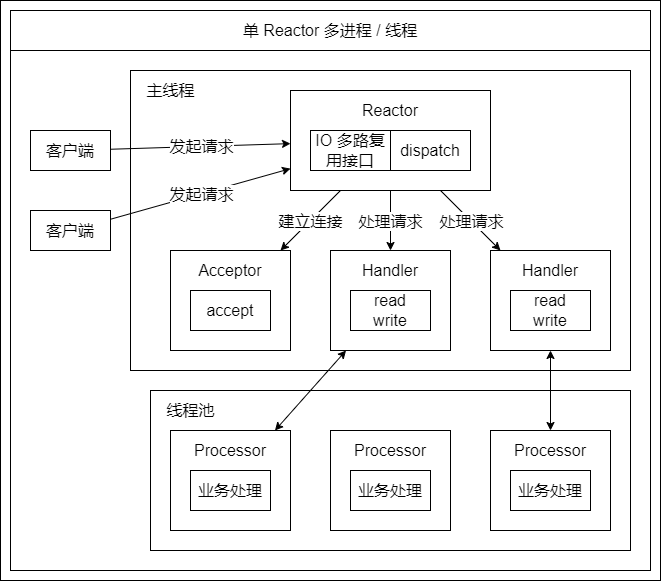

The diagram above was exported from draw.io. Its source (the exported page's mxGraphModel, read from the mxfile embedded in the PNG):
<mxGraphModel dx="2051" dy="3071" grid="1" gridSize="10" guides="0" tooltips="1" connect="1" arrows="0" fold="1" page="1" pageScale="1" pageWidth="827" pageHeight="1169" math="0" shadow="0">
  <root>
    <mxCell id="0" />
    <mxCell id="1" parent="0" />
    <mxCell id="2" value="" style="group" vertex="1" connectable="0" parent="1">
      <mxGeometry x="4910" y="390" width="660" height="580" as="geometry" />
    </mxCell>
    <mxCell id="3" value="" style="rounded=0;whiteSpace=wrap;html=1;fontSize=16;strokeColor=default;fillColor=none;container=0;" vertex="1" parent="2">
      <mxGeometry x="10" y="50" width="640" height="520" as="geometry" />
    </mxCell>
    <mxCell id="4" value="" style="rounded=0;whiteSpace=wrap;html=1;fontSize=16;strokeColor=default;fillColor=none;container=0;" vertex="1" parent="2">
      <mxGeometry x="130" y="70" width="500" height="300" as="geometry" />
    </mxCell>
    <mxCell id="5" value="" style="rounded=0;whiteSpace=wrap;html=1;strokeColor=default;fillColor=none;container=0;fontSize=16;spacingTop=-120;" vertex="1" parent="2">
      <mxGeometry x="150" y="390" width="480" height="160" as="geometry" />
    </mxCell>
    <mxCell id="6" value="客户端" style="rounded=0;whiteSpace=wrap;html=1;strokeColor=default;fillColor=none;container=0;fontSize=16;" vertex="1" parent="2">
      <mxGeometry x="30" y="130" width="80" height="40" as="geometry" />
    </mxCell>
    <mxCell id="7" value="Reactor" style="rounded=0;whiteSpace=wrap;html=1;strokeColor=default;fillColor=none;spacingTop=-60;container=0;fontSize=16;" vertex="1" parent="2">
      <mxGeometry x="290" y="90" width="200" height="100" as="geometry" />
    </mxCell>
    <mxCell id="8" value="&lt;span class=&quot;content-right_8Zs40&quot; style=&quot;font-size: 16px;&quot;&gt;IO&amp;nbsp;&lt;/span&gt;&lt;span style=&quot;font-size: 16px;&quot;&gt;多路复用接口&lt;/span&gt;" style="rounded=0;whiteSpace=wrap;html=1;strokeColor=default;fillColor=none;container=0;fontSize=16;" vertex="1" parent="2">
      <mxGeometry x="310" y="130" width="80" height="40" as="geometry" />
    </mxCell>
    <mxCell id="9" value="dispatch" style="rounded=0;whiteSpace=wrap;html=1;strokeColor=default;fillColor=none;container=0;fontSize=16;" vertex="1" parent="2">
      <mxGeometry x="390" y="130" width="80" height="40" as="geometry" />
    </mxCell>
    <mxCell id="10" value="Acceptor" style="rounded=0;whiteSpace=wrap;html=1;strokeColor=default;fillColor=none;spacingTop=-60;container=0;fontSize=16;" vertex="1" parent="2">
      <mxGeometry x="170" y="250" width="120" height="100" as="geometry" />
    </mxCell>
    <mxCell id="11" value="accept" style="rounded=0;whiteSpace=wrap;html=1;strokeColor=default;fillColor=none;container=0;fontSize=16;" vertex="1" parent="2">
      <mxGeometry x="190" y="290" width="80" height="40" as="geometry" />
    </mxCell>
    <mxCell id="12" value="Handler" style="rounded=0;whiteSpace=wrap;html=1;strokeColor=default;fillColor=none;spacingTop=-60;container=0;fontSize=16;" vertex="1" parent="2">
      <mxGeometry x="330" y="250" width="120" height="100" as="geometry" />
    </mxCell>
    <mxCell id="13" value="read&lt;br&gt;write" style="rounded=0;whiteSpace=wrap;html=1;strokeColor=default;fillColor=none;container=0;fontSize=16;" vertex="1" parent="2">
      <mxGeometry x="350" y="290" width="80" height="40" as="geometry" />
    </mxCell>
    <mxCell id="14" value="" style="endArrow=classic;html=1;rounded=0;fontSize=16;" edge="1" parent="2" source="6" target="7">
      <mxGeometry width="50" height="50" relative="1" as="geometry">
        <mxPoint x="340" y="290" as="sourcePoint" />
        <mxPoint x="390" y="240" as="targetPoint" />
      </mxGeometry>
    </mxCell>
    <mxCell id="15" value="发起请求" style="edgeLabel;html=1;align=center;verticalAlign=middle;resizable=0;points=[];container=0;fontSize=16;" vertex="1" connectable="0" parent="14">
      <mxGeometry relative="1" as="geometry">
        <mxPoint as="offset" />
      </mxGeometry>
    </mxCell>
    <mxCell id="16" value="" style="endArrow=classic;html=1;rounded=0;fontSize=16;" edge="1" parent="2" source="7" target="10">
      <mxGeometry width="50" height="50" relative="1" as="geometry">
        <mxPoint x="160" y="124.28571428571422" as="sourcePoint" />
        <mxPoint x="300" y="139.28571428571422" as="targetPoint" />
      </mxGeometry>
    </mxCell>
    <mxCell id="17" value="建立连接" style="edgeLabel;html=1;align=center;verticalAlign=middle;resizable=0;points=[];container=0;fontSize=16;" vertex="1" connectable="0" parent="16">
      <mxGeometry relative="1" as="geometry">
        <mxPoint as="offset" />
      </mxGeometry>
    </mxCell>
    <mxCell id="18" value="" style="endArrow=classic;html=1;rounded=0;fontSize=16;" edge="1" parent="2" source="7" target="12">
      <mxGeometry width="50" height="50" relative="1" as="geometry">
        <mxPoint x="356.25" y="200" as="sourcePoint" />
        <mxPoint x="303.75" y="260" as="targetPoint" />
      </mxGeometry>
    </mxCell>
    <mxCell id="19" value="处理请求" style="edgeLabel;html=1;align=center;verticalAlign=middle;resizable=0;points=[];container=0;fontSize=16;" vertex="1" connectable="0" parent="18">
      <mxGeometry relative="1" as="geometry">
        <mxPoint as="offset" />
      </mxGeometry>
    </mxCell>
    <mxCell id="20" value="&lt;span style=&quot;text-align: left&quot;&gt;单 Reactor 多进程 / 线程&lt;/span&gt;" style="rounded=0;whiteSpace=wrap;html=1;strokeColor=default;fillColor=none;container=0;fontSize=16;" vertex="1" parent="2">
      <mxGeometry x="10" y="10" width="640" height="40" as="geometry" />
    </mxCell>
    <mxCell id="21" value="主线程" style="text;html=1;align=center;verticalAlign=middle;resizable=0;points=[];autosize=1;strokeColor=none;fillColor=none;fontSize=16;container=0;" vertex="1" parent="2">
      <mxGeometry x="140" y="80" width="60" height="20" as="geometry" />
    </mxCell>
    <mxCell id="22" value="&lt;span style=&quot;text-align: left&quot;&gt;Processor&lt;/span&gt;" style="whiteSpace=wrap;html=1;fontSize=16;strokeColor=default;fillColor=none;spacingTop=-60;container=0;" vertex="1" parent="2">
      <mxGeometry x="170" y="430" width="120" height="100" as="geometry" />
    </mxCell>
    <mxCell id="23" value="业务处理" style="rounded=0;whiteSpace=wrap;html=1;strokeColor=default;fillColor=none;container=0;fontSize=16;" vertex="1" parent="2">
      <mxGeometry x="190" y="470" width="80" height="40" as="geometry" />
    </mxCell>
    <mxCell id="24" value="&lt;span style=&quot;text-align: left&quot;&gt;Processor&lt;/span&gt;" style="whiteSpace=wrap;html=1;fontSize=16;strokeColor=default;fillColor=none;spacingTop=-60;container=0;" vertex="1" parent="2">
      <mxGeometry x="330" y="430" width="120" height="100" as="geometry" />
    </mxCell>
    <mxCell id="25" value="业务处理" style="rounded=0;whiteSpace=wrap;html=1;strokeColor=default;fillColor=none;container=0;fontSize=16;" vertex="1" parent="2">
      <mxGeometry x="350" y="470" width="80" height="40" as="geometry" />
    </mxCell>
    <mxCell id="26" value="&lt;span style=&quot;text-align: left&quot;&gt;Processor&lt;/span&gt;" style="whiteSpace=wrap;html=1;fontSize=16;strokeColor=default;fillColor=none;spacingTop=-60;container=0;" vertex="1" parent="2">
      <mxGeometry x="490" y="430" width="120" height="100" as="geometry" />
    </mxCell>
    <mxCell id="27" value="业务处理" style="rounded=0;whiteSpace=wrap;html=1;strokeColor=default;fillColor=none;container=0;fontSize=16;" vertex="1" parent="2">
      <mxGeometry x="510" y="470" width="80" height="40" as="geometry" />
    </mxCell>
    <mxCell id="28" value="Handler" style="rounded=0;whiteSpace=wrap;html=1;strokeColor=default;fillColor=none;spacingTop=-60;container=0;fontSize=16;" vertex="1" parent="2">
      <mxGeometry x="490" y="250" width="120" height="100" as="geometry" />
    </mxCell>
    <mxCell id="29" value="read&lt;br&gt;write" style="rounded=0;whiteSpace=wrap;html=1;strokeColor=default;fillColor=none;container=0;fontSize=16;" vertex="1" parent="2">
      <mxGeometry x="510" y="290" width="80" height="40" as="geometry" />
    </mxCell>
    <mxCell id="30" value="" style="endArrow=classic;html=1;rounded=0;fontSize=16;" edge="1" parent="2" source="7" target="28">
      <mxGeometry width="50" height="50" relative="1" as="geometry">
        <mxPoint x="568.75" y="190" as="sourcePoint" />
        <mxPoint x="463.75" y="260" as="targetPoint" />
      </mxGeometry>
    </mxCell>
    <mxCell id="31" value="处理请求" style="edgeLabel;html=1;align=center;verticalAlign=middle;resizable=0;points=[];container=0;fontSize=16;" vertex="1" connectable="0" parent="30">
      <mxGeometry relative="1" as="geometry">
        <mxPoint as="offset" />
      </mxGeometry>
    </mxCell>
    <mxCell id="32" value="&lt;span&gt;线程池&lt;/span&gt;" style="text;html=1;align=center;verticalAlign=middle;resizable=0;points=[];autosize=1;strokeColor=none;fillColor=none;fontSize=16;container=0;" vertex="1" parent="2">
      <mxGeometry x="160" y="400" width="60" height="20" as="geometry" />
    </mxCell>
    <mxCell id="33" value="" style="endArrow=classic;startArrow=classic;html=1;rounded=0;fontSize=16;" edge="1" parent="2" source="12" target="22">
      <mxGeometry width="50" height="50" relative="1" as="geometry">
        <mxPoint x="290" y="300" as="sourcePoint" />
        <mxPoint x="320" y="400" as="targetPoint" />
      </mxGeometry>
    </mxCell>
    <mxCell id="34" value="" style="endArrow=classic;startArrow=classic;html=1;rounded=0;fontSize=16;" edge="1" parent="2" source="26" target="28">
      <mxGeometry width="50" height="50" relative="1" as="geometry">
        <mxPoint x="290" y="300" as="sourcePoint" />
        <mxPoint x="340" y="250" as="targetPoint" />
      </mxGeometry>
    </mxCell>
    <mxCell id="35" value="客户端" style="rounded=0;whiteSpace=wrap;html=1;strokeColor=default;fillColor=none;container=0;fontSize=16;" vertex="1" parent="2">
      <mxGeometry x="30" y="210" width="80" height="40" as="geometry" />
    </mxCell>
    <mxCell id="36" value="" style="endArrow=classic;html=1;rounded=0;fontSize=16;" edge="1" parent="2" source="35" target="7">
      <mxGeometry width="50" height="50" relative="1" as="geometry">
        <mxPoint x="80" y="176.66666666666606" as="sourcePoint" />
        <mxPoint x="300" y="158.33333333333303" as="targetPoint" />
      </mxGeometry>
    </mxCell>
    <mxCell id="37" value="发起请求" style="edgeLabel;html=1;align=center;verticalAlign=middle;resizable=0;points=[];container=0;fontSize=16;" vertex="1" connectable="0" parent="36">
      <mxGeometry relative="1" as="geometry">
        <mxPoint as="offset" />
      </mxGeometry>
    </mxCell>
    <mxCell id="38" value="" style="rounded=0;whiteSpace=wrap;html=1;fillColor=none;" vertex="1" parent="2">
      <mxGeometry width="660" height="580" as="geometry" />
    </mxCell>
  </root>
</mxGraphModel>